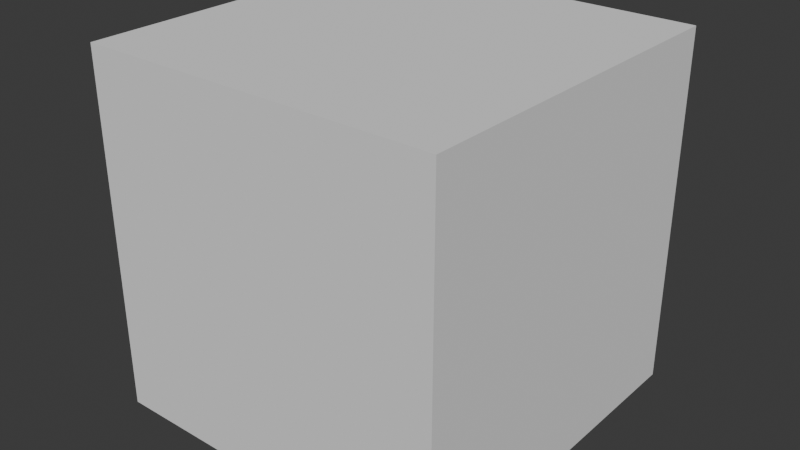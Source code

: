 # Source: tankWIP.blend  (saved by Blender 4.4.30; exported with 4.5.12 LTS)
import bpy
from mathutils import Matrix  # noqa: F401  (used for matrix-valued properties, if any)

bpy.ops.wm.read_factory_settings(use_empty=True)
scene = bpy.context.scene
scene.name = 'Scene'

# ---- collections
col_collection = bpy.data.collections.new('Collection'); scene.collection.children.link(col_collection)

# ---- world
world_world = bpy.data.worlds.new('World'); scene.world = world_world
world_world.use_nodes = True; world_world.node_tree.nodes.clear()
_N = world_world.node_tree.nodes; _L = world_world.node_tree.links
n0 = _N.new('ShaderNodeOutputWorld'); n0.name = 'World Output'; n0.location = (300, 300)
n1 = _N.new('ShaderNodeBackground'); n1.name = 'Background'; n1.location = (10, 300)
n1.inputs[0].default_value = (0.05088, 0.05088, 0.05088, 1.0)
_L.new(n1.outputs[0], n0.inputs[0])
n0.is_active_output = True
world_world.color = (0.05088, 0.05088, 0.05088)
world_world.sun_shadow_jitter_overblur = 0.0

# ---- meshes
me_cube_001 = bpy.data.meshes.new('Cube.001')
me_cube_001.from_pydata([(-1.0, -1.0, -1.0), (-1.0, -1.0, 1.0), (-1.0, 1.0, -1.0), (-1.0, 1.0, 1.0), (1.0, -1.0, -1.0), (1.0, -1.0, 1.0), (1.0, 1.0, -1.0), (1.0, 1.0, 1.0)], [], [(0, 1, 3, 2), (2, 3, 7, 6), (6, 7, 5, 4), (4, 5, 1, 0), (2, 6, 4, 0), (7, 3, 1, 5)])
_uv = me_cube_001.uv_layers.new(name='UVMap')
_uv.uv.foreach_set('vector', [0.375, 0.0, 0.625, 0.0, 0.625, 0.25, 0.375, 0.25, 0.375, 0.25, 0.625, 0.25, 0.625, 0.5, 0.375, 0.5, 0.375, 0.5, 0.625, 0.5, 0.625, 0.75, 0.375, 0.75, 0.375, 0.75, 0.625, 0.75, 0.625, 1.0, 0.375, 1.0, 0.125, 0.5, 0.375, 0.5, 0.375, 0.75, 0.125, 0.75, 0.625, 0.5, 0.875, 0.5, 0.875, 0.75, 0.625, 0.75])
me_cube_001.update()

# ---- objects
ob_empty = bpy.data.objects.new('Empty', None)
ob_cube = bpy.data.objects.new('Cube', me_cube_001)

# ---- transforms, parenting, visibility, modifiers, constraints
ob_empty.location = (0.0, 19.43, 0.0)
ob_empty.rotation_euler = (1.571, 0.0, 0.0)
ob_empty.empty_display_type = 'IMAGE'
ob_empty.empty_display_size = 5.0
ob_cube.location = (0.0, 0.0, 0.0)

# ---- collection membership
col_collection.objects.link(ob_empty)
col_collection.objects.link(ob_cube)

# ---- scene / render settings (as saved in the file)
scene.frame_start = 1; scene.frame_end = 250; scene.frame_set(1)
scene.render.engine = 'BLENDER_EEVEE_NEXT'
bpy.context.view_layer.update()

# ---- added for rendering (the .blend has no active camera and no usable light): camera, sun
cam_auto = bpy.data.cameras.new('AutoCamera')
cam_auto.lens = 50.0
cam_auto.sensor_width = 36.0
cam_auto.clip_end = 1000.0
ob_auto_camera = bpy.data.objects.new('AutoCamera', cam_auto)
scene.collection.objects.link(ob_auto_camera)
ob_auto_camera.location = (3.20507, -3.84609, 2.56406)
ob_auto_camera.rotation_euler = (1.09748, -7.21219e-08, 0.694738)
scene.camera = ob_auto_camera
light_auto_sun = bpy.data.lights.new('AutoSun', 'SUN')
light_auto_sun.energy = 3.0
light_auto_sun.angle = 0.0523599
ob_auto_sun = bpy.data.objects.new('AutoSun', light_auto_sun)
scene.collection.objects.link(ob_auto_sun)
ob_auto_sun.rotation_euler = (0.872665, 0.174533, 0.523599)
bpy.context.view_layer.update()
